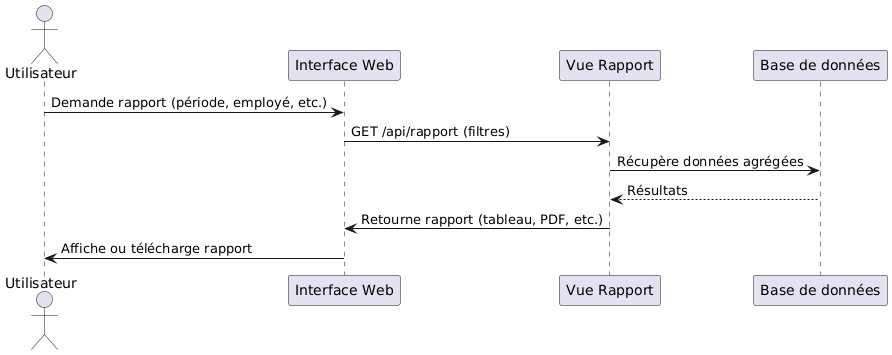

The diagram above was rendered by PlantUML. Its source (embedded in the PNG):
@startuml
actor Utilisateur
participant "Interface Web" as Web
participant "Vue Rapport" as Rapport
participant "Base de données" as DB

Utilisateur -> Web : Demande rapport (période, employé, etc.)
Web -> Rapport : GET /api/rapport (filtres)
Rapport -> DB : Récupère données agrégées
DB --> Rapport : Résultats
Rapport -> Web : Retourne rapport (tableau, PDF, etc.)
Web -> Utilisateur : Affiche ou télécharge rapport
@enduml